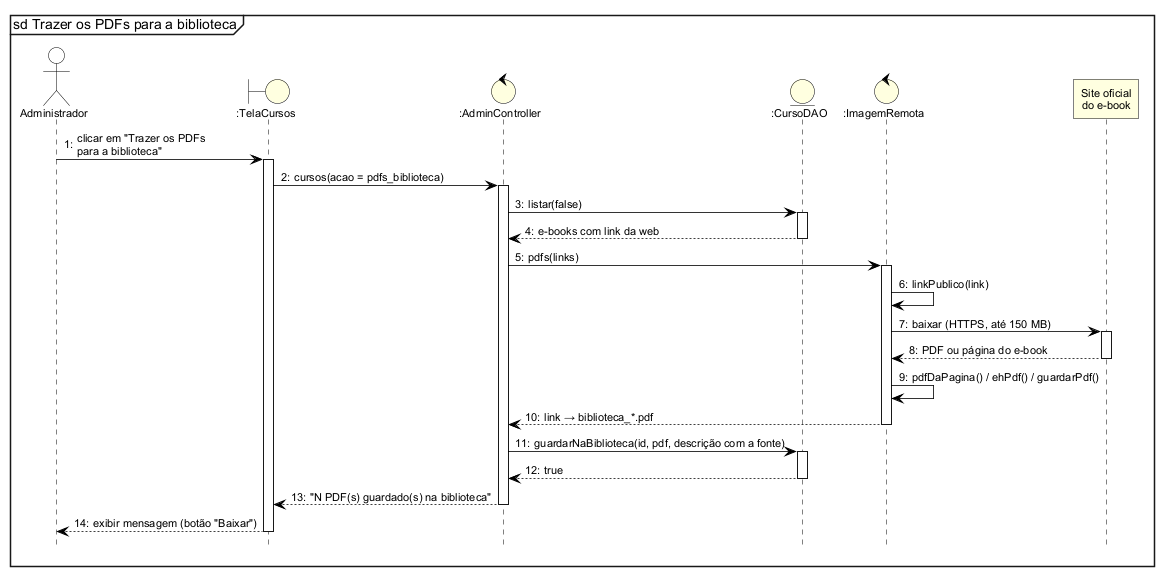

The diagram above was rendered by PlantUML. Its source (embedded in the PNG):
@startuml
!include estilo.iuml
mainframe sd Trazer os PDFs para a biblioteca
autonumber "0:"
hide footbox

actor Administrador as A
boundary ":TelaCursos" as T
control ":AdminController" as C
entity ":CursoDAO" as D
control ":ImagemRemota" as R
participant "Site oficial\ndo e-book" as W
A -> T ++ : clicar em "Trazer os PDFs\npara a biblioteca"
T -> C ++ : cursos(acao = pdfs_biblioteca)
C -> D ++ : listar(false)
D --> C -- : e-books com link da web
C -> R ++ : pdfs(links)
R -> R : linkPublico(link)
R -> W ++ : baixar (HTTPS, até 150 MB)
W --> R -- : PDF ou página do e-book
R -> R : pdfDaPagina() / ehPdf() / guardarPdf()
R --> C -- : link → biblioteca_*.pdf
C -> D ++ : guardarNaBiblioteca(id, pdf, descrição com a fonte)
D --> C -- : true
C --> T -- : "N PDF(s) guardado(s) na biblioteca"
T --> A -- : exibir mensagem (botão "Baixar")
@enduml